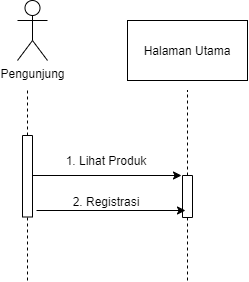

The diagram above was exported from draw.io. Its source (the exported page's mxGraphModel, read from the mxfile embedded in the PNG):
<mxGraphModel dx="640" dy="402" grid="1" gridSize="10" guides="1" tooltips="1" connect="1" arrows="1" fold="1" page="1" pageScale="1" pageWidth="827" pageHeight="1169" math="0" shadow="0">
  <root>
    <mxCell id="p9cu8iW3TwKOXVbIZLIq-0" />
    <mxCell id="p9cu8iW3TwKOXVbIZLIq-1" parent="p9cu8iW3TwKOXVbIZLIq-0" />
    <mxCell id="p9cu8iW3TwKOXVbIZLIq-2" value="Pengunjung" style="shape=umlActor;verticalLabelPosition=bottom;verticalAlign=top;html=1;outlineConnect=0;strokeWidth=1;fillColor=#FFFFFF;" vertex="1" parent="p9cu8iW3TwKOXVbIZLIq-1">
      <mxGeometry x="190" y="160" width="30" height="60" as="geometry" />
    </mxCell>
    <mxCell id="p9cu8iW3TwKOXVbIZLIq-3" value="" style="rounded=0;whiteSpace=wrap;html=1;strokeWidth=1;fillColor=#FFFFFF;rotation=-90;" vertex="1" parent="p9cu8iW3TwKOXVbIZLIq-1">
      <mxGeometry x="159.25" y="330.75" width="81.5" height="10" as="geometry" />
    </mxCell>
    <mxCell id="p9cu8iW3TwKOXVbIZLIq-4" value="" style="endArrow=none;html=1;exitX=1;exitY=0.5;exitDx=0;exitDy=0;dashed=1;" edge="1" parent="p9cu8iW3TwKOXVbIZLIq-1" source="p9cu8iW3TwKOXVbIZLIq-3">
      <mxGeometry width="50" height="50" relative="1" as="geometry">
        <mxPoint x="330" y="400" as="sourcePoint" />
        <mxPoint x="200" y="250" as="targetPoint" />
      </mxGeometry>
    </mxCell>
    <mxCell id="p9cu8iW3TwKOXVbIZLIq-5" value="" style="rounded=0;whiteSpace=wrap;html=1;strokeWidth=1;fillColor=#FFFFFF;rotation=-90;" vertex="1" parent="p9cu8iW3TwKOXVbIZLIq-1">
      <mxGeometry x="339" y="351" width="42" height="10" as="geometry" />
    </mxCell>
    <mxCell id="p9cu8iW3TwKOXVbIZLIq-6" value="" style="endArrow=none;html=1;exitX=1;exitY=0.5;exitDx=0;exitDy=0;dashed=1;" edge="1" parent="p9cu8iW3TwKOXVbIZLIq-1" source="p9cu8iW3TwKOXVbIZLIq-5">
      <mxGeometry width="50" height="50" relative="1" as="geometry">
        <mxPoint x="490" y="400" as="sourcePoint" />
        <mxPoint x="360" y="250" as="targetPoint" />
      </mxGeometry>
    </mxCell>
    <mxCell id="p9cu8iW3TwKOXVbIZLIq-7" value="1. Lihat Produk" style="text;html=1;strokeColor=none;fillColor=none;align=center;verticalAlign=middle;whiteSpace=wrap;rounded=0;" vertex="1" parent="p9cu8iW3TwKOXVbIZLIq-1">
      <mxGeometry x="209" y="310" width="140" height="20" as="geometry" />
    </mxCell>
    <mxCell id="p9cu8iW3TwKOXVbIZLIq-16" value="" style="endArrow=classic;html=1;entryX=1;entryY=0;entryDx=0;entryDy=0;" edge="1" parent="p9cu8iW3TwKOXVbIZLIq-1">
      <mxGeometry width="50" height="50" relative="1" as="geometry">
        <mxPoint x="205" y="335" as="sourcePoint" />
        <mxPoint x="354" y="335" as="targetPoint" />
      </mxGeometry>
    </mxCell>
    <mxCell id="p9cu8iW3TwKOXVbIZLIq-17" value="Halaman Utama" style="rounded=0;whiteSpace=wrap;html=1;" vertex="1" parent="p9cu8iW3TwKOXVbIZLIq-1">
      <mxGeometry x="300" y="180" width="120" height="60" as="geometry" />
    </mxCell>
    <mxCell id="p9cu8iW3TwKOXVbIZLIq-18" value="" style="endArrow=none;dashed=1;html=1;entryX=0;entryY=0.5;entryDx=0;entryDy=0;" edge="1" parent="p9cu8iW3TwKOXVbIZLIq-1" target="p9cu8iW3TwKOXVbIZLIq-3">
      <mxGeometry width="50" height="50" relative="1" as="geometry">
        <mxPoint x="200" y="440" as="sourcePoint" />
        <mxPoint x="220" y="640" as="targetPoint" />
      </mxGeometry>
    </mxCell>
    <mxCell id="p9cu8iW3TwKOXVbIZLIq-19" value="" style="endArrow=none;dashed=1;html=1;entryX=0;entryY=0.5;entryDx=0;entryDy=0;" edge="1" parent="p9cu8iW3TwKOXVbIZLIq-1" target="p9cu8iW3TwKOXVbIZLIq-5">
      <mxGeometry width="50" height="50" relative="1" as="geometry">
        <mxPoint x="360" y="440" as="sourcePoint" />
        <mxPoint x="359.76" y="560" as="targetPoint" />
      </mxGeometry>
    </mxCell>
    <mxCell id="HMmrXxNYHZO6sJElsm82-0" value="" style="endArrow=classic;html=1;entryX=1;entryY=0;entryDx=0;entryDy=0;" edge="1" parent="p9cu8iW3TwKOXVbIZLIq-1">
      <mxGeometry width="50" height="50" relative="1" as="geometry">
        <mxPoint x="209" y="370" as="sourcePoint" />
        <mxPoint x="358" y="370" as="targetPoint" />
      </mxGeometry>
    </mxCell>
    <mxCell id="HMmrXxNYHZO6sJElsm82-1" value="2. Registrasi" style="text;html=1;strokeColor=none;fillColor=none;align=center;verticalAlign=middle;whiteSpace=wrap;rounded=0;" vertex="1" parent="p9cu8iW3TwKOXVbIZLIq-1">
      <mxGeometry x="209" y="351" width="140" height="20" as="geometry" />
    </mxCell>
  </root>
</mxGraphModel>